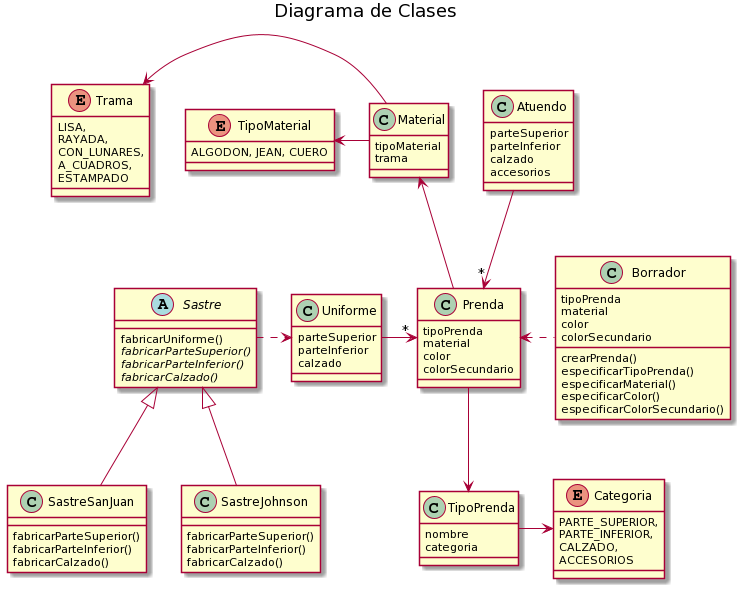

The diagram above was rendered by PlantUML. Its source (embedded in the PNG):
@startuml
title Diagrama de Clases




class Prenda { 
    tipoPrenda
    material
    color
    colorSecundario
}

class TipoPrenda {
    nombre
    categoria
}

Prenda -down-> TipoPrenda

enum Categoria {
    PARTE_SUPERIOR,
    PARTE_INFERIOR,
    CALZADO,
    ACCESORIOS
}

TipoPrenda -> Categoria

class Material {
    tipoMaterial
    trama
}

enum TipoMaterial {
    ALGODON, JEAN, CUERO
}

enum Trama {
    LISA,
    RAYADA,
    CON_LUNARES,
    A_CUADROS,
    ESTAMPADO
}

Material -left> TipoMaterial
Material -left> Trama

class Borrador {
    tipoPrenda
    material
    color
    colorSecundario
    
    crearPrenda()
    especificarTipoPrenda()
    especificarMaterial()
    especificarColor()
    especificarColorSecundario()
}

Borrador -.left-> Prenda

class Atuendo {
    parteSuperior
    parteInferior
    calzado
    accesorios
}

Atuendo -down-> "*" Prenda

Prenda -up-> Material

class Uniforme {
    parteSuperior
    parteInferior
    calzado
}

Uniforme -> "*" Prenda

abstract class Sastre {
    fabricarUniforme()
    {abstract} fabricarParteSuperior()
    {abstract} fabricarParteInferior()
    {abstract} fabricarCalzado()
}

Sastre -.right-> Uniforme

class SastreSanJuan {
    fabricarParteSuperior()
    fabricarParteInferior()
    fabricarCalzado()
}

class SastreJohnson {
    fabricarParteSuperior()
    fabricarParteInferior()
    fabricarCalzado()
}

SastreSanJuan -up-|> Sastre
SastreJohnson -up-|> Sastre
@enduml